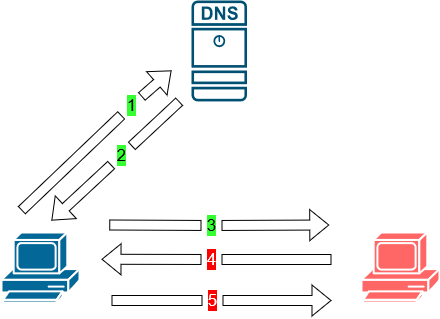

The diagram above was exported from draw.io. Its source (the exported page's mxGraphModel, read from the mxfile embedded in the PNG):
<mxGraphModel dx="1778" dy="900" grid="1" gridSize="10" guides="1" tooltips="1" connect="1" arrows="1" fold="1" page="1" pageScale="1" pageWidth="850" pageHeight="1100" math="0" shadow="0">
  <root>
    <mxCell id="0" />
    <mxCell id="1" parent="0" />
    <mxCell id="65VV8xx1q-ibGt7T7Lgm-1" value="" style="sketch=0;points=[[0.015,0.015,0],[0.985,0.015,0],[0.985,0.985,0],[0.015,0.985,0],[0.25,0,0],[0.5,0,0],[0.75,0,0],[1,0.25,0],[1,0.5,0],[1,0.75,0],[0.75,1,0],[0.5,1,0],[0.25,1,0],[0,0.75,0],[0,0.5,0],[0,0.25,0]];verticalLabelPosition=bottom;html=1;verticalAlign=top;aspect=fixed;align=center;pointerEvents=1;shape=mxgraph.cisco19.dns_server;fillColor=#005073;strokeColor=none;" vertex="1" parent="1">
      <mxGeometry x="380" y="230" width="55.5" height="100.91" as="geometry" />
    </mxCell>
    <mxCell id="65VV8xx1q-ibGt7T7Lgm-2" value="" style="shape=mxgraph.cisco.computers_and_peripherals.pc;html=1;pointerEvents=1;dashed=0;fillColor=#036897;strokeColor=#ffffff;strokeWidth=2;verticalLabelPosition=bottom;verticalAlign=top;align=center;outlineConnect=0;" vertex="1" parent="1">
      <mxGeometry x="190" y="462" width="78" height="70" as="geometry" />
    </mxCell>
    <mxCell id="65VV8xx1q-ibGt7T7Lgm-3" value="" style="shape=mxgraph.cisco.computers_and_peripherals.pc;html=1;pointerEvents=1;dashed=0;fillColor=#FF6666;strokeColor=#ffffff;strokeWidth=2;verticalLabelPosition=bottom;verticalAlign=top;align=center;outlineConnect=0;" vertex="1" parent="1">
      <mxGeometry x="550" y="462" width="78" height="70" as="geometry" />
    </mxCell>
    <mxCell id="65VV8xx1q-ibGt7T7Lgm-4" value="" style="shape=flexArrow;endArrow=classic;html=1;rounded=0;startArrow=none;" edge="1" parent="1" source="65VV8xx1q-ibGt7T7Lgm-9">
      <mxGeometry width="50" height="50" relative="1" as="geometry">
        <mxPoint x="250" y="400" as="sourcePoint" />
        <mxPoint x="360" y="300" as="targetPoint" />
      </mxGeometry>
    </mxCell>
    <mxCell id="65VV8xx1q-ibGt7T7Lgm-7" value="" style="shape=flexArrow;endArrow=classic;html=1;rounded=0;startArrow=none;" edge="1" parent="1" source="65VV8xx1q-ibGt7T7Lgm-10">
      <mxGeometry width="50" height="50" relative="1" as="geometry">
        <mxPoint x="368" y="330.91" as="sourcePoint" />
        <mxPoint x="240" y="450" as="targetPoint" />
      </mxGeometry>
    </mxCell>
    <mxCell id="65VV8xx1q-ibGt7T7Lgm-8" value="" style="shape=flexArrow;endArrow=classic;html=1;rounded=0;startArrow=none;" edge="1" parent="1" source="65VV8xx1q-ibGt7T7Lgm-11">
      <mxGeometry width="50" height="50" relative="1" as="geometry">
        <mxPoint x="297.75" y="454.5" as="sourcePoint" />
        <mxPoint x="517.75" y="454.5" as="targetPoint" />
      </mxGeometry>
    </mxCell>
    <mxCell id="65VV8xx1q-ibGt7T7Lgm-14" value="" style="shape=flexArrow;endArrow=classic;html=1;rounded=0;startArrow=none;" edge="1" parent="1" source="65VV8xx1q-ibGt7T7Lgm-18">
      <mxGeometry width="50" height="50" relative="1" as="geometry">
        <mxPoint x="520" y="489" as="sourcePoint" />
        <mxPoint x="290" y="488.75" as="targetPoint" />
      </mxGeometry>
    </mxCell>
    <mxCell id="65VV8xx1q-ibGt7T7Lgm-9" value="1" style="text;html=1;resizable=0;autosize=1;align=center;verticalAlign=middle;points=[];fillColor=none;strokeColor=none;rounded=0;strokeWidth=7;fontSize=17;labelBackgroundColor=#33FF33;" vertex="1" parent="1">
      <mxGeometry x="310" y="320" width="20" height="30" as="geometry" />
    </mxCell>
    <mxCell id="65VV8xx1q-ibGt7T7Lgm-15" value="" style="shape=flexArrow;endArrow=none;html=1;rounded=0;" edge="1" parent="1" target="65VV8xx1q-ibGt7T7Lgm-9">
      <mxGeometry width="50" height="50" relative="1" as="geometry">
        <mxPoint x="210" y="440" as="sourcePoint" />
        <mxPoint x="360" y="300" as="targetPoint" />
      </mxGeometry>
    </mxCell>
    <mxCell id="65VV8xx1q-ibGt7T7Lgm-10" value="2" style="text;html=1;resizable=0;autosize=1;align=center;verticalAlign=middle;points=[];fillColor=none;strokeColor=none;rounded=0;strokeWidth=7;fontSize=17;labelBackgroundColor=#33FF33;" vertex="1" parent="1">
      <mxGeometry x="300" y="370" width="20" height="30" as="geometry" />
    </mxCell>
    <mxCell id="65VV8xx1q-ibGt7T7Lgm-16" value="" style="shape=flexArrow;endArrow=none;html=1;rounded=0;" edge="1" parent="1" target="65VV8xx1q-ibGt7T7Lgm-10">
      <mxGeometry width="50" height="50" relative="1" as="geometry">
        <mxPoint x="368" y="330.9100000000001" as="sourcePoint" />
        <mxPoint x="270" y="420" as="targetPoint" />
      </mxGeometry>
    </mxCell>
    <mxCell id="65VV8xx1q-ibGt7T7Lgm-11" value="3" style="text;html=1;resizable=0;autosize=1;align=center;verticalAlign=middle;points=[];fillColor=none;strokeColor=none;rounded=0;strokeWidth=7;fontSize=17;labelBackgroundColor=#33FF33;" vertex="1" parent="1">
      <mxGeometry x="390" y="440" width="20" height="30" as="geometry" />
    </mxCell>
    <mxCell id="65VV8xx1q-ibGt7T7Lgm-17" value="" style="shape=flexArrow;endArrow=none;html=1;rounded=0;" edge="1" parent="1" target="65VV8xx1q-ibGt7T7Lgm-11">
      <mxGeometry width="50" height="50" relative="1" as="geometry">
        <mxPoint x="297.75" y="454.5" as="sourcePoint" />
        <mxPoint x="517.75" y="454.5" as="targetPoint" />
      </mxGeometry>
    </mxCell>
    <mxCell id="65VV8xx1q-ibGt7T7Lgm-18" value="4" style="text;html=1;resizable=0;autosize=1;align=center;verticalAlign=middle;points=[];fillColor=none;strokeColor=none;rounded=0;strokeWidth=7;fontSize=17;labelBackgroundColor=#FF0000;fontColor=#FFFFFF;" vertex="1" parent="1">
      <mxGeometry x="390" y="474" width="20" height="30" as="geometry" />
    </mxCell>
    <mxCell id="65VV8xx1q-ibGt7T7Lgm-20" value="" style="shape=flexArrow;endArrow=none;html=1;rounded=0;" edge="1" parent="1" target="65VV8xx1q-ibGt7T7Lgm-18">
      <mxGeometry width="50" height="50" relative="1" as="geometry">
        <mxPoint x="520" y="489" as="sourcePoint" />
        <mxPoint x="290" y="488.75" as="targetPoint" />
      </mxGeometry>
    </mxCell>
    <mxCell id="65VV8xx1q-ibGt7T7Lgm-21" value="" style="shape=flexArrow;endArrow=classic;html=1;rounded=0;fontSize=17;startArrow=none;" edge="1" parent="1" source="65VV8xx1q-ibGt7T7Lgm-22">
      <mxGeometry width="50" height="50" relative="1" as="geometry">
        <mxPoint x="300" y="530" as="sourcePoint" />
        <mxPoint x="520" y="530" as="targetPoint" />
      </mxGeometry>
    </mxCell>
    <mxCell id="65VV8xx1q-ibGt7T7Lgm-22" value="5" style="text;html=1;resizable=0;autosize=1;align=center;verticalAlign=middle;points=[];fillColor=none;strokeColor=none;rounded=0;strokeWidth=7;fontSize=17;labelBackgroundColor=#FF0000;fontColor=#FFFFFF;" vertex="1" parent="1">
      <mxGeometry x="391" y="515" width="20" height="30" as="geometry" />
    </mxCell>
    <mxCell id="65VV8xx1q-ibGt7T7Lgm-23" value="" style="shape=flexArrow;endArrow=none;html=1;rounded=0;fontSize=17;" edge="1" parent="1" target="65VV8xx1q-ibGt7T7Lgm-22">
      <mxGeometry width="50" height="50" relative="1" as="geometry">
        <mxPoint x="300" y="530" as="sourcePoint" />
        <mxPoint x="530" y="530" as="targetPoint" />
      </mxGeometry>
    </mxCell>
  </root>
</mxGraphModel>